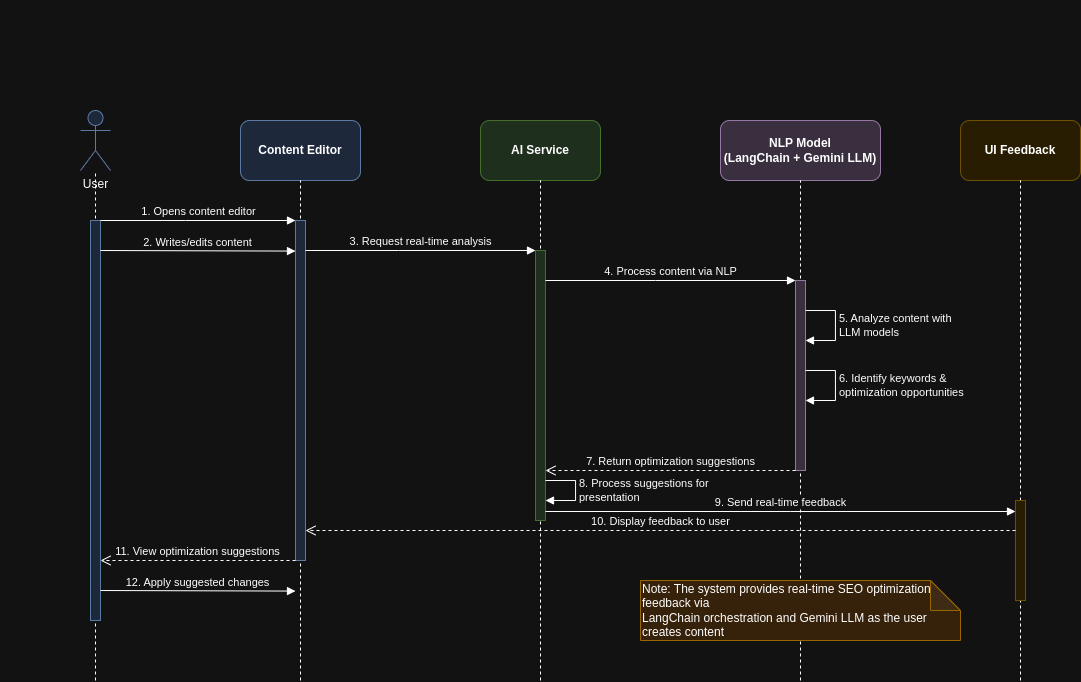

The diagram above was exported from draw.io. Its source (the exported page's mxGraphModel, read from the mxfile embedded in the PNG):
<mxGraphModel dx="1678" dy="940" grid="1" gridSize="10" guides="1" tooltips="1" connect="1" arrows="1" fold="1" page="1" pageScale="1" pageWidth="850" pageHeight="1100" math="0" shadow="0">
  <root>
    <mxCell id="0" />
    <mxCell id="1" parent="0" />
    <mxCell id="yiZ0KLPD9nnSwz74jrOD-1" value="&#10;  &#10;    &#10;      &#10;        &#10;        &#10;        &#10;        &#10;          &#10;        &#10;        &#10;        &#10;          &#10;        &#10;        &#10;        &#10;          &#10;        &#10;        &#10;        &#10;          &#10;        &#10;        &#10;        &#10;          &#10;        &#10;        &#10;          &#10;        &#10;        &#10;          &#10;        &#10;      &#10;    &#10;  &#10;" style="text;whiteSpace=wrap;html=1;" parent="1" vertex="1">
      <mxGeometry width="700" height="530" as="geometry" />
    </mxCell>
    <mxCell id="z9H132pNaMXFRCDQShYJ-2" value="User" style="shape=umlActor;verticalLabelPosition=bottom;verticalAlign=top;html=1;outlineConnect=0;fillColor=#dae8fc;strokeColor=#6c8ebf;" vertex="1" parent="1">
      <mxGeometry x="80" y="110" width="30" height="60" as="geometry" />
    </mxCell>
    <mxCell id="z9H132pNaMXFRCDQShYJ-3" value="Content Editor" style="rounded=1;whiteSpace=wrap;html=1;fillColor=#dae8fc;strokeColor=#6c8ebf;fontStyle=1" vertex="1" parent="1">
      <mxGeometry x="240" y="120" width="120" height="60" as="geometry" />
    </mxCell>
    <mxCell id="z9H132pNaMXFRCDQShYJ-4" value="AI Service" style="rounded=1;whiteSpace=wrap;html=1;fillColor=#d5e8d4;strokeColor=#82b366;fontStyle=1" vertex="1" parent="1">
      <mxGeometry x="480" y="120" width="120" height="60" as="geometry" />
    </mxCell>
    <mxCell id="z9H132pNaMXFRCDQShYJ-5" value="NLP Model&#10;(LangChain + Gemini LLM)" style="rounded=1;whiteSpace=wrap;html=1;fillColor=#e1d5e7;strokeColor=#9673a6;fontStyle=1" vertex="1" parent="1">
      <mxGeometry x="720" y="120" width="160" height="60" as="geometry" />
    </mxCell>
    <mxCell id="z9H132pNaMXFRCDQShYJ-6" value="UI Feedback" style="rounded=1;whiteSpace=wrap;html=1;fillColor=#fff2cc;strokeColor=#d6b656;fontStyle=1" vertex="1" parent="1">
      <mxGeometry x="960" y="120" width="120" height="60" as="geometry" />
    </mxCell>
    <mxCell id="z9H132pNaMXFRCDQShYJ-7" value="" style="endArrow=none;dashed=1;html=1;rounded=0;entryX=0.5;entryY=1;entryDx=0;entryDy=0;" edge="1" parent="1" target="z9H132pNaMXFRCDQShYJ-2">
      <mxGeometry width="50" height="50" relative="1" as="geometry">
        <mxPoint x="95" y="680" as="sourcePoint" />
        <mxPoint x="95" y="180" as="targetPoint" />
      </mxGeometry>
    </mxCell>
    <mxCell id="z9H132pNaMXFRCDQShYJ-8" value="" style="endArrow=none;dashed=1;html=1;rounded=0;entryX=0.5;entryY=1;entryDx=0;entryDy=0;" edge="1" parent="1" target="z9H132pNaMXFRCDQShYJ-3">
      <mxGeometry width="50" height="50" relative="1" as="geometry">
        <mxPoint x="300" y="680" as="sourcePoint" />
        <mxPoint x="299.5" y="180" as="targetPoint" />
      </mxGeometry>
    </mxCell>
    <mxCell id="z9H132pNaMXFRCDQShYJ-9" value="" style="endArrow=none;dashed=1;html=1;rounded=0;entryX=0.5;entryY=1;entryDx=0;entryDy=0;" edge="1" parent="1" target="z9H132pNaMXFRCDQShYJ-4">
      <mxGeometry width="50" height="50" relative="1" as="geometry">
        <mxPoint x="540" y="680" as="sourcePoint" />
        <mxPoint x="539.5" y="180" as="targetPoint" />
      </mxGeometry>
    </mxCell>
    <mxCell id="z9H132pNaMXFRCDQShYJ-10" value="" style="endArrow=none;dashed=1;html=1;rounded=0;entryX=0.5;entryY=1;entryDx=0;entryDy=0;" edge="1" parent="1" target="z9H132pNaMXFRCDQShYJ-5">
      <mxGeometry width="50" height="50" relative="1" as="geometry">
        <mxPoint x="800" y="680" as="sourcePoint" />
        <mxPoint x="799.5" y="180" as="targetPoint" />
      </mxGeometry>
    </mxCell>
    <mxCell id="z9H132pNaMXFRCDQShYJ-11" value="" style="endArrow=none;dashed=1;html=1;rounded=0;entryX=0.5;entryY=1;entryDx=0;entryDy=0;" edge="1" parent="1" target="z9H132pNaMXFRCDQShYJ-6">
      <mxGeometry width="50" height="50" relative="1" as="geometry">
        <mxPoint x="1020" y="680" as="sourcePoint" />
        <mxPoint x="1019.5" y="180" as="targetPoint" />
      </mxGeometry>
    </mxCell>
    <mxCell id="z9H132pNaMXFRCDQShYJ-12" value="" style="html=1;points=[];perimeter=orthogonalPerimeter;outlineConnect=0;targetShapes=umlLifeline;portConstraint=eastwest;newEdgeStyle={&quot;edgeStyle&quot;:&quot;elbowEdgeStyle&quot;,&quot;elbow&quot;:&quot;vertical&quot;,&quot;curved&quot;:0,&quot;rounded&quot;:0};fillColor=#dae8fc;strokeColor=#6c8ebf;" vertex="1" parent="1">
      <mxGeometry x="90" y="220" width="10" height="400" as="geometry" />
    </mxCell>
    <mxCell id="z9H132pNaMXFRCDQShYJ-13" value="" style="html=1;points=[];perimeter=orthogonalPerimeter;outlineConnect=0;targetShapes=umlLifeline;portConstraint=eastwest;newEdgeStyle={&quot;edgeStyle&quot;:&quot;elbowEdgeStyle&quot;,&quot;elbow&quot;:&quot;vertical&quot;,&quot;curved&quot;:0,&quot;rounded&quot;:0};fillColor=#dae8fc;strokeColor=#6c8ebf;" vertex="1" parent="1">
      <mxGeometry x="295" y="220" width="10" height="340" as="geometry" />
    </mxCell>
    <mxCell id="z9H132pNaMXFRCDQShYJ-14" value="" style="html=1;points=[];perimeter=orthogonalPerimeter;outlineConnect=0;targetShapes=umlLifeline;portConstraint=eastwest;newEdgeStyle={&quot;edgeStyle&quot;:&quot;elbowEdgeStyle&quot;,&quot;elbow&quot;:&quot;vertical&quot;,&quot;curved&quot;:0,&quot;rounded&quot;:0};fillColor=#d5e8d4;strokeColor=#82b366;" vertex="1" parent="1">
      <mxGeometry x="535" y="250" width="10" height="270" as="geometry" />
    </mxCell>
    <mxCell id="z9H132pNaMXFRCDQShYJ-15" value="" style="html=1;points=[];perimeter=orthogonalPerimeter;outlineConnect=0;targetShapes=umlLifeline;portConstraint=eastwest;newEdgeStyle={&quot;edgeStyle&quot;:&quot;elbowEdgeStyle&quot;,&quot;elbow&quot;:&quot;vertical&quot;,&quot;curved&quot;:0,&quot;rounded&quot;:0};fillColor=#e1d5e7;strokeColor=#9673a6;" vertex="1" parent="1">
      <mxGeometry x="795" y="280" width="10" height="190" as="geometry" />
    </mxCell>
    <mxCell id="z9H132pNaMXFRCDQShYJ-16" value="" style="html=1;points=[];perimeter=orthogonalPerimeter;outlineConnect=0;targetShapes=umlLifeline;portConstraint=eastwest;newEdgeStyle={&quot;edgeStyle&quot;:&quot;elbowEdgeStyle&quot;,&quot;elbow&quot;:&quot;vertical&quot;,&quot;curved&quot;:0,&quot;rounded&quot;:0};fillColor=#fff2cc;strokeColor=#d6b656;" vertex="1" parent="1">
      <mxGeometry x="1015" y="500" width="10" height="100" as="geometry" />
    </mxCell>
    <mxCell id="z9H132pNaMXFRCDQShYJ-17" value="1. Opens content editor" style="html=1;verticalAlign=bottom;endArrow=block;edgeStyle=elbowEdgeStyle;elbow=vertical;curved=0;rounded=0;" edge="1" parent="1" source="z9H132pNaMXFRCDQShYJ-12" target="z9H132pNaMXFRCDQShYJ-13">
      <mxGeometry relative="1" as="geometry">
        <mxPoint x="100" y="220" as="sourcePoint" />
        <Array as="points">
          <mxPoint x="185" y="220" />
        </Array>
      </mxGeometry>
    </mxCell>
    <mxCell id="z9H132pNaMXFRCDQShYJ-18" value="2. Writes/edits content" style="html=1;verticalAlign=bottom;endArrow=block;edgeStyle=elbowEdgeStyle;elbow=vertical;curved=0;rounded=0;" edge="1" parent="1">
      <mxGeometry relative="1" as="geometry">
        <mxPoint x="100" y="250" as="sourcePoint" />
        <mxPoint x="295" y="250" as="targetPoint" />
      </mxGeometry>
    </mxCell>
    <mxCell id="z9H132pNaMXFRCDQShYJ-19" value="3. Request real-time analysis" style="html=1;verticalAlign=bottom;endArrow=block;edgeStyle=elbowEdgeStyle;elbow=vertical;curved=0;rounded=0;" edge="1" parent="1" source="z9H132pNaMXFRCDQShYJ-13" target="z9H132pNaMXFRCDQShYJ-14">
      <mxGeometry relative="1" as="geometry">
        <mxPoint x="310" y="250" as="sourcePoint" />
        <mxPoint x="440" y="250" as="targetPoint" />
        <Array as="points">
          <mxPoint x="398" y="250" />
        </Array>
      </mxGeometry>
    </mxCell>
    <mxCell id="z9H132pNaMXFRCDQShYJ-20" value="4. Process content via NLP" style="html=1;verticalAlign=bottom;endArrow=block;edgeStyle=elbowEdgeStyle;elbow=vertical;curved=0;rounded=0;" edge="1" parent="1" source="z9H132pNaMXFRCDQShYJ-14" target="z9H132pNaMXFRCDQShYJ-15">
      <mxGeometry relative="1" as="geometry">
        <mxPoint x="545" y="280" as="sourcePoint" />
        <mxPoint x="685" y="280" as="targetPoint" />
        <Array as="points">
          <mxPoint x="655" y="280" />
        </Array>
      </mxGeometry>
    </mxCell>
    <mxCell id="z9H132pNaMXFRCDQShYJ-21" value="5. Analyze content with&#10;LLM models" style="html=1;align=left;spacingLeft=2;endArrow=block;rounded=0;edgeStyle=orthogonalEdgeStyle;curved=0;rounded=0;" edge="1" parent="1">
      <mxGeometry relative="1" as="geometry">
        <mxPoint x="805" y="310" as="sourcePoint" />
        <Array as="points">
          <mxPoint x="835" y="310" />
          <mxPoint x="835" y="340" />
        </Array>
        <mxPoint x="805" y="340" as="targetPoint" />
      </mxGeometry>
    </mxCell>
    <mxCell id="z9H132pNaMXFRCDQShYJ-22" value="6. Identify keywords &amp; &#10;optimization opportunities" style="html=1;align=left;spacingLeft=2;endArrow=block;rounded=0;edgeStyle=orthogonalEdgeStyle;curved=0;rounded=0;" edge="1" parent="1">
      <mxGeometry relative="1" as="geometry">
        <mxPoint x="805" y="370" as="sourcePoint" />
        <Array as="points">
          <mxPoint x="835" y="370" />
          <mxPoint x="835" y="400" />
        </Array>
        <mxPoint x="805" y="400" as="targetPoint" />
      </mxGeometry>
    </mxCell>
    <mxCell id="z9H132pNaMXFRCDQShYJ-23" value="7. Return optimization suggestions" style="html=1;verticalAlign=bottom;endArrow=open;dashed=1;endSize=8;edgeStyle=elbowEdgeStyle;elbow=vertical;curved=0;rounded=0;" edge="1" parent="1" source="z9H132pNaMXFRCDQShYJ-15" target="z9H132pNaMXFRCDQShYJ-14">
      <mxGeometry relative="1" as="geometry">
        <mxPoint x="685" y="470" as="sourcePoint" />
        <mxPoint x="545" y="470" as="targetPoint" />
        <Array as="points">
          <mxPoint x="668" y="470" />
        </Array>
      </mxGeometry>
    </mxCell>
    <mxCell id="z9H132pNaMXFRCDQShYJ-24" value="8. Process suggestions for&#10;presentation" style="html=1;align=left;spacingLeft=2;endArrow=block;rounded=0;edgeStyle=orthogonalEdgeStyle;curved=0;rounded=0;" edge="1" parent="1">
      <mxGeometry relative="1" as="geometry">
        <mxPoint x="545" y="480" as="sourcePoint" />
        <Array as="points">
          <mxPoint x="575" y="480" />
          <mxPoint x="575" y="500" />
        </Array>
        <mxPoint x="545" y="500" as="targetPoint" />
      </mxGeometry>
    </mxCell>
    <mxCell id="z9H132pNaMXFRCDQShYJ-25" value="9. Send real-time feedback" style="html=1;verticalAlign=bottom;endArrow=block;edgeStyle=elbowEdgeStyle;elbow=vertical;curved=0;rounded=0;" edge="1" parent="1">
      <mxGeometry relative="1" as="geometry">
        <mxPoint x="545" y="511" as="sourcePoint" />
        <mxPoint x="1015" y="511" as="targetPoint" />
        <Array as="points">
          <mxPoint x="790" y="511" />
        </Array>
      </mxGeometry>
    </mxCell>
    <mxCell id="z9H132pNaMXFRCDQShYJ-26" value="10. Display feedback to user" style="html=1;verticalAlign=bottom;endArrow=open;dashed=1;endSize=8;edgeStyle=elbowEdgeStyle;elbow=vertical;curved=0;rounded=0;" edge="1" parent="1" source="z9H132pNaMXFRCDQShYJ-16" target="z9H132pNaMXFRCDQShYJ-13">
      <mxGeometry relative="1" as="geometry">
        <mxPoint x="805" y="531" as="sourcePoint" />
        <mxPoint x="700" y="530" as="targetPoint" />
        <Array as="points">
          <mxPoint x="643" y="530" />
        </Array>
      </mxGeometry>
    </mxCell>
    <mxCell id="z9H132pNaMXFRCDQShYJ-27" value="11. View optimization suggestions" style="html=1;verticalAlign=bottom;endArrow=open;dashed=1;endSize=8;edgeStyle=elbowEdgeStyle;elbow=vertical;curved=0;rounded=0;" edge="1" parent="1" source="z9H132pNaMXFRCDQShYJ-13" target="z9H132pNaMXFRCDQShYJ-12">
      <mxGeometry relative="1" as="geometry">
        <mxPoint x="265" y="560" as="sourcePoint" />
        <mxPoint x="185" y="560" as="targetPoint" />
        <Array as="points">
          <mxPoint x="243" y="560" />
        </Array>
      </mxGeometry>
    </mxCell>
    <mxCell id="z9H132pNaMXFRCDQShYJ-28" value="12. Apply suggested changes" style="html=1;verticalAlign=bottom;endArrow=block;edgeStyle=elbowEdgeStyle;elbow=vertical;curved=0;rounded=0;" edge="1" parent="1">
      <mxGeometry relative="1" as="geometry">
        <mxPoint x="100" y="590" as="sourcePoint" />
        <mxPoint x="295" y="590" as="targetPoint" />
      </mxGeometry>
    </mxCell>
    <mxCell id="z9H132pNaMXFRCDQShYJ-29" value="Note: The system provides real-time SEO optimization feedback via&#10;LangChain orchestration and Gemini LLM as the user creates content" style="shape=note;whiteSpace=wrap;html=1;backgroundOutline=1;darkOpacity=0.05;fillColor=#ffe6cc;strokeColor=#d79b00;align=left;" vertex="1" parent="1">
      <mxGeometry x="640" y="580" width="320" height="60" as="geometry" />
    </mxCell>
  </root>
</mxGraphModel>